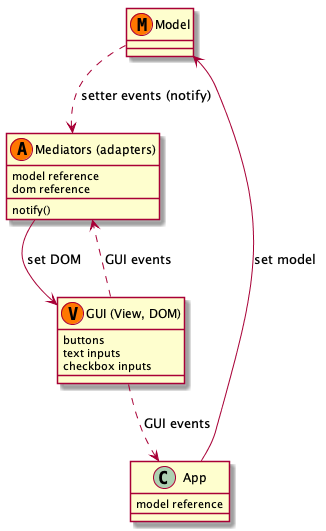

The diagram above was rendered by PlantUML. Its source (embedded in the PNG):
@startuml MVA_MGM_Architecture

class "Model"  << (M,#FF7700) >> {
}

class "Mediators (adapters)" << (A,#FF7700) >> {
    model reference
    dom reference
    notify()
}

class "GUI (View, DOM)" << (V,#FF7700) >> {
    buttons
    text inputs
    checkbox inputs
}

class App {
    model reference
}

"Mediators (adapters)" --> "GUI (View, DOM)" : set DOM
"GUI (View, DOM)" ..> "Mediators (adapters)" : GUI events
"GUI (View, DOM)" ..> App : GUI events
Model ..> "Mediators (adapters)" : setter events (notify)
App --> Model : set model
@enduml